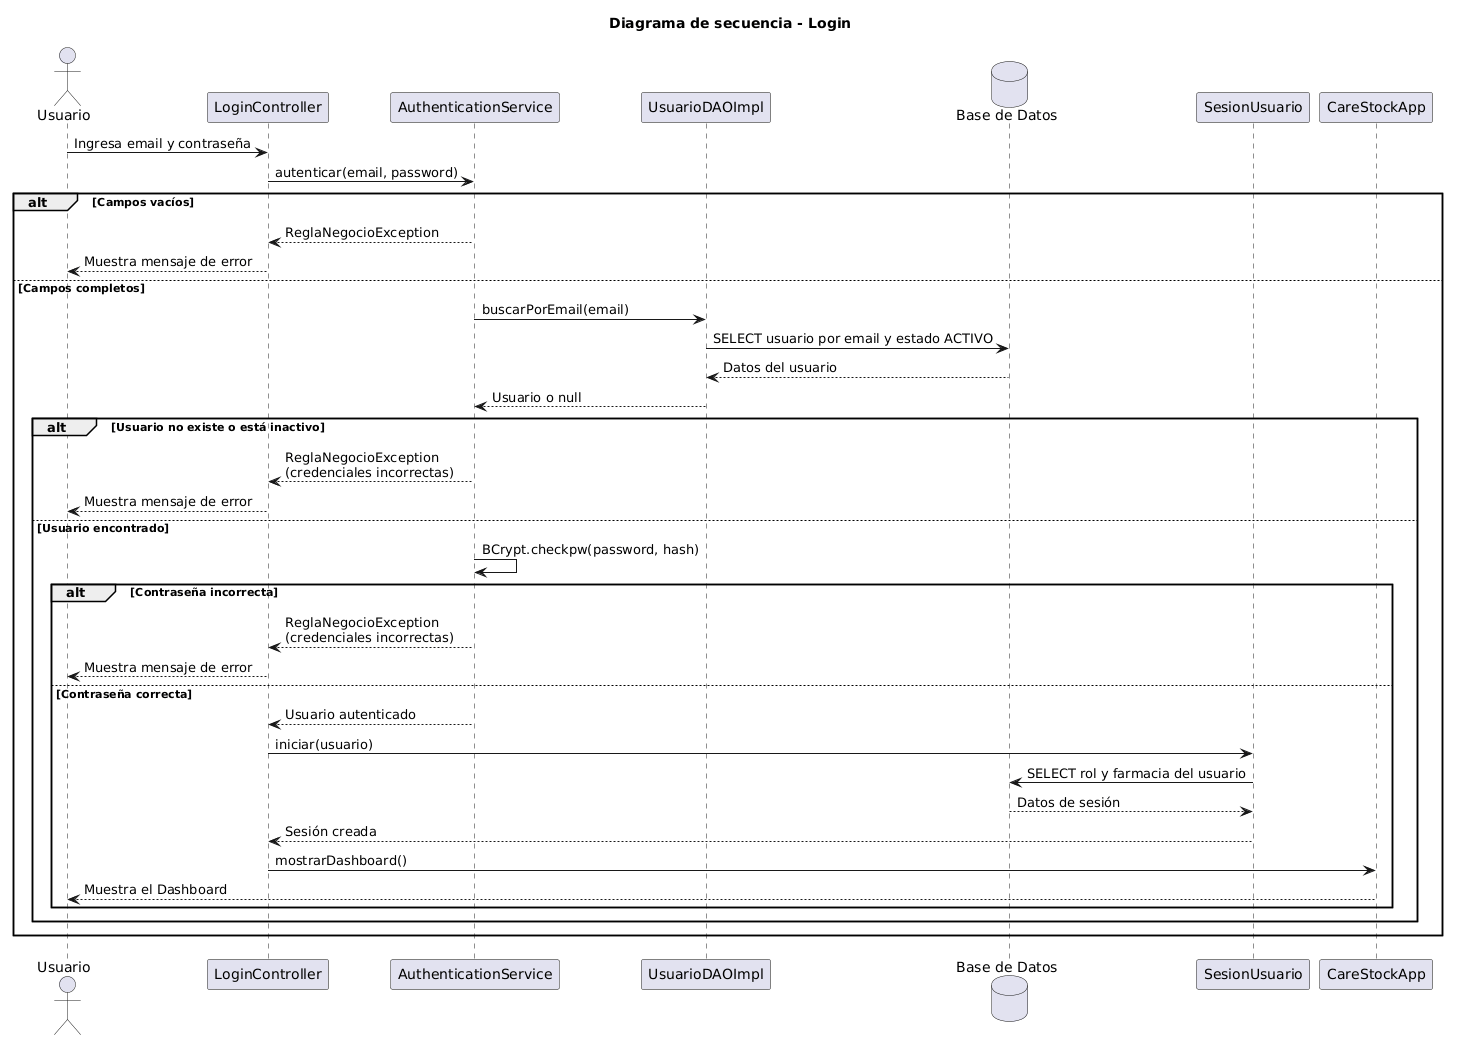

The diagram above was rendered by PlantUML. Its source (embedded in the PNG):
@startuml
title Diagrama de secuencia - Login

actor Usuario
participant LoginController
participant AuthenticationService
participant UsuarioDAOImpl
database "Base de Datos" as BD
participant SesionUsuario
participant CareStockApp

Usuario -> LoginController: Ingresa email y contraseña
LoginController -> AuthenticationService: autenticar(email, password)

alt Campos vacíos
    AuthenticationService --> LoginController: ReglaNegocioException
    LoginController --> Usuario: Muestra mensaje de error
else Campos completos
    AuthenticationService -> UsuarioDAOImpl: buscarPorEmail(email)
    UsuarioDAOImpl -> BD: SELECT usuario por email y estado ACTIVO
    BD --> UsuarioDAOImpl: Datos del usuario
    UsuarioDAOImpl --> AuthenticationService: Usuario o null

    alt Usuario no existe o está inactivo
        AuthenticationService --> LoginController: ReglaNegocioException\n(credenciales incorrectas)
        LoginController --> Usuario: Muestra mensaje de error
    else Usuario encontrado
        AuthenticationService -> AuthenticationService: BCrypt.checkpw(password, hash)
        alt Contraseña incorrecta
            AuthenticationService --> LoginController: ReglaNegocioException\n(credenciales incorrectas)
            LoginController --> Usuario: Muestra mensaje de error
        else Contraseña correcta
            AuthenticationService --> LoginController: Usuario autenticado
            LoginController -> SesionUsuario: iniciar(usuario)
            SesionUsuario -> BD: SELECT rol y farmacia del usuario
            BD --> SesionUsuario: Datos de sesión
            SesionUsuario --> LoginController: Sesión creada
            LoginController -> CareStockApp: mostrarDashboard()
            CareStockApp --> Usuario: Muestra el Dashboard
        end
    end
end
@enduml